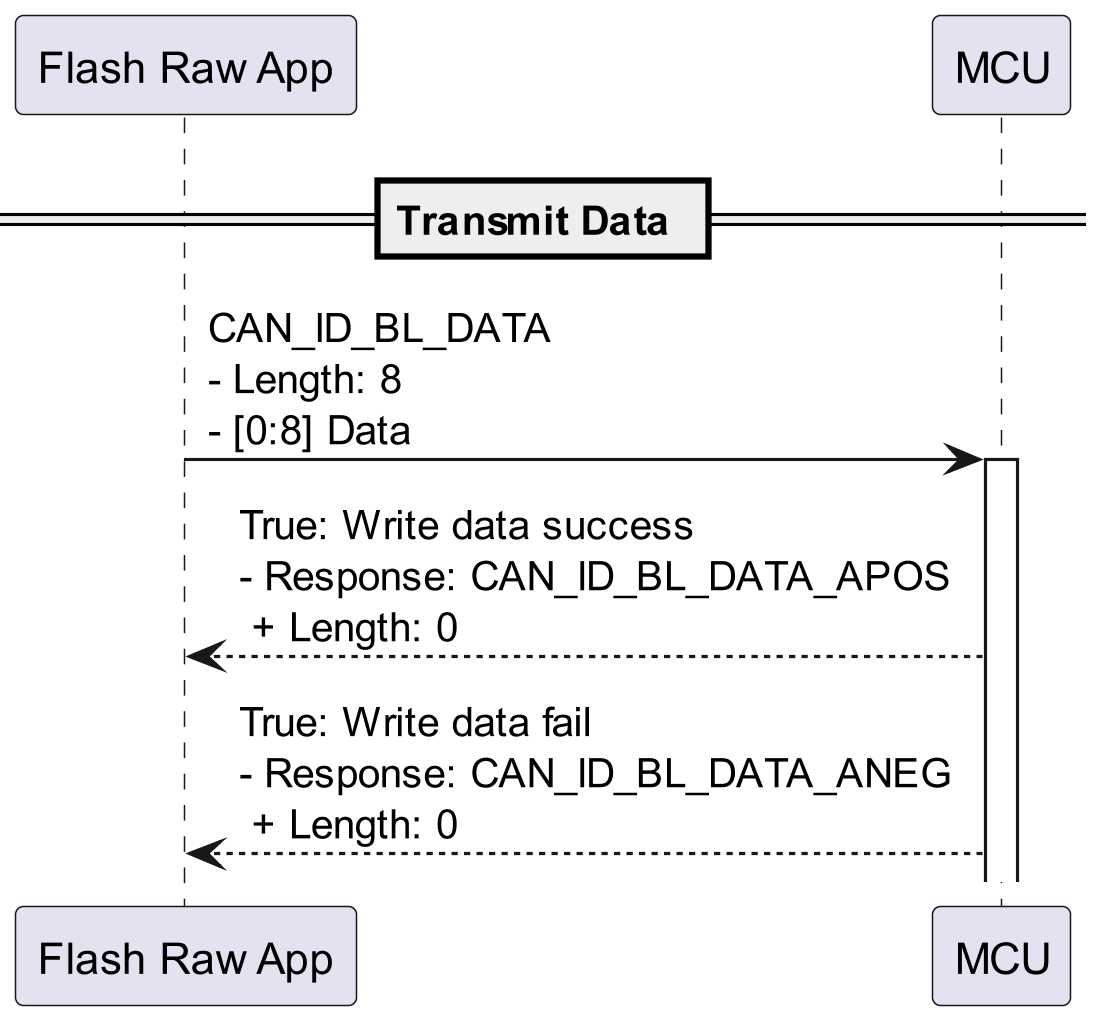

The diagram above was rendered by PlantUML. Its source (embedded in the PNG):
@startuml

participant APP as "Flash Raw App"
participant MCU as "MCU"

skinparam dpi 300

== Transmit Data ==
APP->MCU++: CAN_ID_BL_DATA \n- Length: 8 \n- [0:8] Data
MCU-->APP : True: Write data success \n- Response: CAN_ID_BL_DATA_APOS \n + Length: 0
MCU-->APP : True: Write data fail \n- Response: CAN_ID_BL_DATA_ANEG \n + Length: 0

@enduml